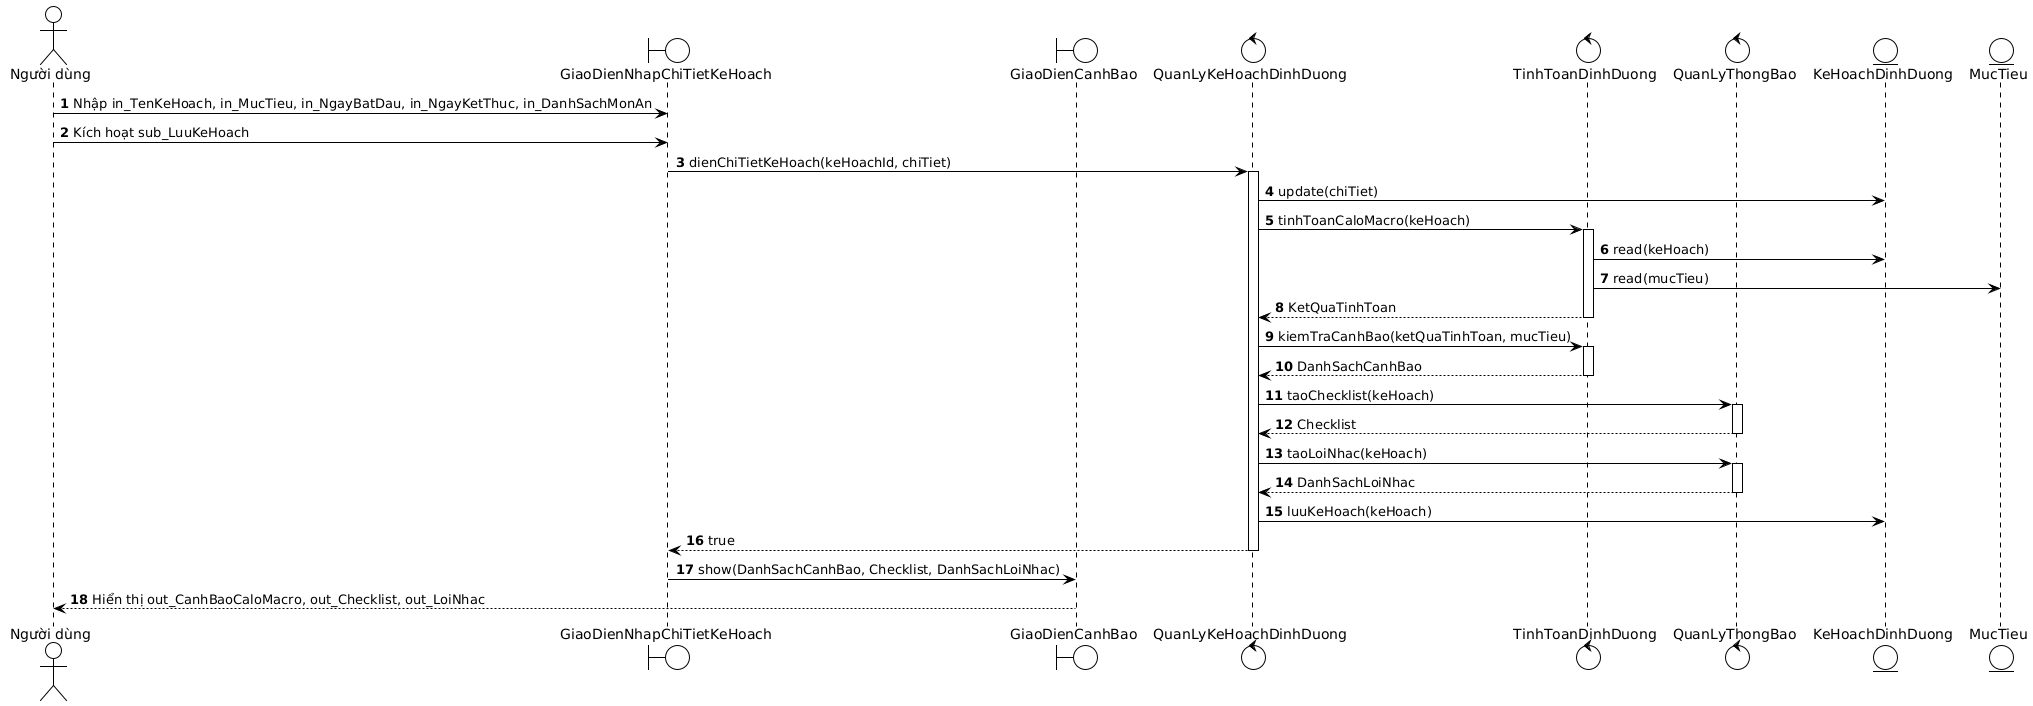

The diagram above was rendered by PlantUML. Its source (embedded in the PNG):
@startuml
!theme plain
autonumber
actor "Người dùng" as user
boundary "GiaoDienNhapChiTietKeHoach" as gd_nctkh
boundary "GiaoDienCanhBao" as gd_cb
control "QuanLyKeHoachDinhDuong" as ql_khdd
control "TinhToanDinhDuong" as tt_dd
control "QuanLyThongBao" as ql_tb
entity "KeHoachDinhDuong" as khdd
entity "MucTieu" as mt

user -> gd_nctkh : Nhập in_TenKeHoach, in_MucTieu, in_NgayBatDau, in_NgayKetThuc, in_DanhSachMonAn
user -> gd_nctkh : Kích hoạt sub_LuuKeHoach
gd_nctkh -> ql_khdd : dienChiTietKeHoach(keHoachId, chiTiet)
activate ql_khdd
ql_khdd -> khdd : update(chiTiet)
ql_khdd -> tt_dd : tinhToanCaloMacro(keHoach)
activate tt_dd
tt_dd -> khdd : read(keHoach)
tt_dd -> mt : read(mucTieu)
tt_dd --> ql_khdd : KetQuaTinhToan
deactivate tt_dd
ql_khdd -> tt_dd : kiemTraCanhBao(ketQuaTinhToan, mucTieu)
activate tt_dd
tt_dd --> ql_khdd : DanhSachCanhBao
deactivate tt_dd
ql_khdd -> ql_tb : taoChecklist(keHoach)
activate ql_tb
ql_tb --> ql_khdd : Checklist
deactivate ql_tb
ql_khdd -> ql_tb : taoLoiNhac(keHoach)
activate ql_tb
ql_tb --> ql_khdd : DanhSachLoiNhac
deactivate ql_tb
ql_khdd -> khdd : luuKeHoach(keHoach)
ql_khdd --> gd_nctkh : true
deactivate ql_khdd
gd_nctkh -> gd_cb : show(DanhSachCanhBao, Checklist, DanhSachLoiNhac)
gd_cb --> user : Hiển thị out_CanhBaoCaloMacro, out_Checklist, out_LoiNhac
@enduml